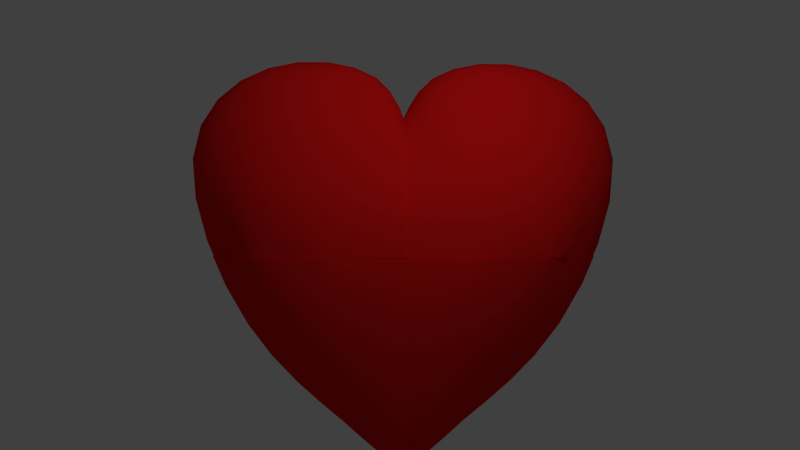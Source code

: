 # Source: heart.blend  (saved by Blender 2.73.0; exported with 4.5.12 LTS)
import bpy
from mathutils import Matrix  # noqa: F401  (used for matrix-valued properties, if any)

bpy.ops.wm.read_factory_settings(use_empty=True)
scene = bpy.context.scene
scene.name = 'Scene'

# ---- collections
col_collection_1 = bpy.data.collections.new('Collection 1'); scene.collection.children.link(col_collection_1)

# ---- materials (node trees are filled in below, after node groups)
mat_rot_herz = bpy.data.materials.new('rot_herz')
mat_rot_herz.alpha_threshold = 0.0
mat_rot_herz.use_transparent_shadow = False
mat_rot_herz.diffuse_color = (0.8, 0.009515, 0.009515, 1.0)
mat_rot_herz.specular_color = (1.0, 0.1845, 0.1845)
mat_rot_herz.roughness = 0.5
mat_rot_herz.line_color = (0.0, 0.0, 0.0, 1.0)

# ---- material node trees

# ---- world
world_world = bpy.data.worlds.new('World'); scene.world = world_world
world_world.color = (0.05088, 0.05088, 0.05088)
world_world.use_sun_shadow = False
world_world.sun_shadow_jitter_overblur = 0.0
world_world.cycles.sampling_method = 'MANUAL'
world_world.cycles.sample_map_resolution = 256

# ---- cameras
cam_camera = bpy.data.cameras.new('Camera')
cam_camera.clip_end = 100.0
cam_camera.lens = 35.0
cam_camera.sensor_width = 32.0
cam_camera.sensor_height = 18.0
cam_camera.ortho_scale = 7.314
cam_camera.dof.focus_distance = 0.0
cam_camera.dof.aperture_fstop = 128.0

# ---- lights
light_lamp = bpy.data.lights.new('Lamp', 'POINT')
light_lamp.transmission_factor = 0.0
light_lamp.cutoff_distance = 30.0
light_lamp.energy = 100.0
light_lamp.shadow_buffer_clip_start = 1.001
light_lamp.shadow_soft_size = 0.1
light_lamp.shadow_maximum_resolution = 0.006
light_lamp.use_absolute_resolution = True
light_lamp.cycles.use_multiple_importance_sampling = False

# ---- meshes
me_cube_000 = bpy.data.meshes.new('Cube.000')
me_cube_000.from_pydata([(-0.5644, 1.0, 0.1191), (-0.5621, 1.0, 0.131), (-0.5562, 1.0, 0.1466), (-0.524, 1.0, 0.231), (-0.5134, 1.0, 0.2501), (-0.4742, 1.0, 0.3184), (-0.4296, 1.0, 0.3799), (-0.4178, 1.0, 0.3977), (-0.3744, 1.0, 0.4425), (-0.3565, 1.0, 0.4634), (-0.3188, 1.0, 0.4922), (-0.2924, 1.0, 0.5099), (-0.2392, 1.0, 0.5289), (-0.2276, 1.0, 0.5319), (-0.216, 1.0, 0.5295), (-0.1845, 1.0, 0.5266), (-0.1668, 1.0, 0.5252), (-0.164, 1.0, 0.5256), (-0.1047, 1.0, 0.4879), (-0.1016, 1.0, 0.4859), (-0.09964, 1.0, 0.483), (-0.0924, 1.0, 0.4744), (-0.05886, 1.0, 0.4349), (-0.0396, 1.0, 0.4156), (-0.0172, 1.0, 0.3798), (0.01801, 1.0, 0.3318), (0.04899, 1.0, 0.2773), (0.06848, 1.0, 0.2409), (0.09819, 1.0, 0.1611), (0.1066, 1.0, 0.1381), (0.1091, 1.0, 0.1243), (0.1277, 1.0, 0.01823), (0.1272, 1.0, -0.03801), (-0.5836, 1.0, -0.03801), (-0.5836, 1.0, 0.0138), (0.1259, 0.9473, -0.03801), (0.1249, 0.8838, -0.03801), (0.1214, 0.8385, -0.03801), (0.1171, 0.7495, -0.03801), (0.1113, 0.6887, -0.03801), (0.1019, 0.6401, -0.03801), (0.09895, 0.6238, -0.03801), (0.08076, 0.5629, -0.03801), (0.06966, 0.5215, -0.03801), (0.03852, 0.4466, -0.03801), (0.03566, 0.4401, -0.03801), (0.03061, 0.4312, -0.03801), (-0.004012, 0.3858, -0.03801), (-0.02616, 0.364, -0.03801), (-0.04153, 0.3418, -0.03801), (-0.05227, 0.3323, -0.03801), (-0.07617, 0.3021, -0.03801), (-0.08047, 0.2975, -0.03801), (-0.1067, 0.2737, -0.03801), (-0.1113, 0.2684, -0.03801), (-0.1386, 0.2476, -0.03801), (-0.1478, 0.2399, -0.03801), (-0.1592, 0.2339, -0.03801), (-0.1872, 0.2189, -0.03801), (-0.2012, 0.2158, -0.03801), (-0.2284, 0.2092, -0.03801), (-0.2573, 0.213, -0.03801), (-0.2694, 0.2148, -0.03801), (-0.3019, 0.2286, -0.03801), (-0.3092, 0.2319, -0.03801), (-0.3148, 0.236, -0.03801), (-0.3473, 0.2571, -0.03801), (-0.3475, 0.2574, -0.03801), (-0.3488, 0.2585, -0.03801), (-0.3846, 0.2924, -0.03801), (-0.4053, 0.3156, -0.03801), (-0.4233, 0.3303, -0.03801), (-0.435, 0.3457, -0.03801), (-0.4637, 0.3728, -0.03801), (-0.4817, 0.3965, -0.03801), (-0.5019, 0.4301, -0.03801), (-0.5106, 0.4499, -0.03801), (-0.5344, 0.508, -0.03801), (-0.5428, 0.5437, -0.03801), (-0.5604, 0.6085, -0.03801), (-0.5623, 0.6212, -0.03801), (-0.5691, 0.6622, -0.03801), (-0.5752, 0.7356, -0.03801), (-0.5783, 0.8229, -0.03801), (-0.5817, 0.8743, -0.03801), (-0.5822, 0.9373, -0.03801), (0.125, 0.8919, 0.03528), (0.1155, 0.7738, 0.08133), (0.09954, 0.6622, 0.143), (0.1037, 0.6219, -0.005973), (0.08241, 0.5144, 0.05886), (0.0524, 0.4264, 0.1203), (0.01608, 0.3544, 0.1775), (0.003871, 0.37, 0.01463), (-0.03114, 0.3107, 0.07019), (-0.06875, 0.2591, 0.1184), (-0.1101, 0.2566, -0.009097), (-0.1472, 0.2195, 0.01097), (-0.187, 0.1936, 0.02173), (-0.228, 0.1835, 0.02208), (-0.269, 0.1936, 0.01095), (-0.3091, 0.2194, -0.00935), (-0.3473, 0.2565, -0.03647), (-0.3889, 0.2575, 0.07736), (-0.429, 0.3074, 0.03264), (-0.4667, 0.3649, -0.01485), (-0.5125, 0.4101, 0.09504), (-0.5428, 0.4964, 0.04462), (-0.5635, 0.6056, -0.01335), (-0.5566, 0.6295, 0.1323), (-0.5721, 0.7493, 0.07494), (-0.581, 0.8788, 0.03076), (0.1029, 0.9191, 0.1563), (0.091, 0.8256, 0.2064), (0.07668, 0.5602, 0.2089), (-0.02419, 0.2946, 0.2298), (-0.06604, 0.2432, 0.2763), (-0.1075, 0.2115, 0.1571), (-0.147, 0.1722, 0.1848), (-0.1872, 0.1452, 0.1998), (-0.2276, 0.1348, 0.2004), (-0.268, 0.1452, 0.185), (-0.3084, 0.172, 0.157), (-0.3487, 0.2109, 0.12), (-0.3904, 0.2391, 0.2257), (-0.4335, 0.2864, 0.1831), (-0.4751, 0.3417, 0.1404), (-0.5039, 0.4383, 0.2375), (-0.534, 0.5242, 0.1905), (-0.5465, 0.7876, 0.1971), (-0.5583, 0.8989, 0.1493), (0.06408, 0.9503, 0.2591), (0.05027, 0.8848, 0.3127), (0.07295, 0.7328, 0.2719), (0.04999, 0.6413, 0.3395), (0.04673, 0.471, 0.2677), (0.01149, 0.3938, 0.3204), (-0.0272, 0.3276, 0.3676), (-0.1071, 0.1966, 0.3164), (-0.06754, 0.2714, 0.4104), (-0.1476, 0.1586, 0.3466), (-0.1877, 0.1328, 0.3637), (-0.2276, 0.1229, 0.3644), (-0.2675, 0.1328, 0.3455), (-0.3077, 0.1582, 0.3124), (-0.3486, 0.195, 0.2706), (-0.3881, 0.2633, 0.3536), (-0.429, 0.3112, 0.3147), (-0.4682, 0.3685, 0.2774), (-0.479, 0.5007, 0.362), (-0.5057, 0.5855, 0.3176), (-0.5286, 0.6821, 0.2579), (-0.5054, 0.8358, 0.3012), (-0.5193, 0.9242, 0.25), (0.03107, 0.8138, 0.3816), (0.02337, 0.5514, 0.3958), (-0.1077, 0.2245, 0.4495), (-0.3477, 0.2212, 0.3985), (-0.4863, 0.7484, 0.3653), (0.01417, 0.9778, 0.3469), (-0.0002356, 0.937, 0.4024), (0.009349, 0.7345, 0.4506), (-0.006374, 0.467, 0.4427), (-0.03875, 0.3919, 0.4818), (-0.07335, 0.3298, 0.5177), (-0.1477, 0.1886, 0.4804), (-0.1877, 0.1656, 0.4985), (-0.2276, 0.1573, 0.4993), (-0.2675, 0.1656, 0.4783), (-0.3075, 0.1878, 0.4423), (-0.3819, 0.3158, 0.4588), (-0.4167, 0.3658, 0.4261), (-0.4492, 0.4275, 0.3964), (-0.4431, 0.579, 0.469), (-0.4645, 0.6626, 0.4265), (-0.4549, 0.8831, 0.39), (-0.4693, 0.9491, 0.3369), (-0.019, 0.8852, 0.473), (-0.01204, 0.6443, 0.5043), (-0.1098, 0.2843, 0.5548), (-0.3455, 0.2778, 0.502), (-0.4212, 0.5015, 0.4974), (-0.4362, 0.8133, 0.456), (-0.04135, 0.994, 0.4231), (-0.05412, 0.9677, 0.4778), (-0.0382, 0.8169, 0.542), (-0.03399, 0.5529, 0.5439), (-0.0574, 0.4698, 0.5704), (-0.08358, 0.4042, 0.5954), (-0.1478, 0.2533, 0.5861), (-0.1873, 0.2346, 0.6048), (-0.2276, 0.2282, 0.6058), (-0.2678, 0.234, 0.5838), (-0.3074, 0.2508, 0.5467), (-0.3716, 0.3826, 0.539), (-0.3978, 0.4341, 0.5161), (-0.3872, 0.5714, 0.5822), (-0.4013, 0.6548, 0.5592), (-0.417, 0.7378, 0.518), (-0.4011, 0.9186, 0.4666), (-0.4138, 0.9678, 0.4141), (-0.07019, 0.9272, 0.5468), (-0.0539, 0.7267, 0.5929), (-0.06794, 0.6283, 0.6255), (-0.1138, 0.365, 0.6304), (-0.3414, 0.3528, 0.5796), (-0.373, 0.495, 0.5901), (-0.385, 0.8618, 0.5317), (-0.08565, 0.8654, 0.6135), (-0.08217, 0.5356, 0.6396), (-0.0937, 0.4669, 0.6391), (-0.1482, 0.3435, 0.6636), (-0.1868, 0.3306, 0.6832), (-0.2276, 0.3257, 0.6844), (-0.2683, 0.328, 0.6626), (-0.307, 0.3372, 0.6252), (-0.3615, 0.439, 0.5876), (-0.3504, 0.6187, 0.6527), (-0.3586, 0.7098, 0.6328), (-0.3695, 0.7935, 0.5927), (-0.3446, 0.9444, 0.527), (-0.3541, 0.9814, 0.4764), (-0.1105, 0.9811, 0.5353), (-0.1222, 0.9457, 0.601), (-0.133, 0.8869, 0.6643), (-0.09659, 0.7752, 0.6613), (-0.1048, 0.6701, 0.6891), (-0.1159, 0.4603, 0.6771), (-0.1481, 0.4514, 0.7134), (-0.3071, 0.4378, 0.6778), (-0.3393, 0.4387, 0.6304), (-0.3431, 0.5278, 0.6534), (-0.3222, 0.8329, 0.6492), (-0.333, 0.8966, 0.59), (-0.1686, 0.9818, 0.5717), (-0.1399, 0.797, 0.7092), (-0.1121, 0.5635, 0.6955), (-0.1864, 0.4446, 0.7343), (-0.1468, 0.569, 0.7359), (-0.2276, 0.44, 0.736), (-0.2688, 0.438, 0.7151), (-0.3111, 0.649, 0.7073), (-0.3153, 0.7479, 0.6886), (-0.2865, 0.9622, 0.5673), (-0.2915, 0.9909, 0.5186), (-0.1748, 0.9467, 0.634), (-0.1803, 0.8884, 0.6938), (-0.1441, 0.6872, 0.7337), (-0.3084, 0.5437, 0.7044), (-0.2749, 0.8597, 0.6858), (-0.2804, 0.9206, 0.6281), (-0.2276, 0.974, 0.5835), (-0.1836, 0.7991, 0.736), (-0.1861, 0.5672, 0.7586), (-0.2276, 0.5613, 0.7612), (-0.2691, 0.5542, 0.7418), (-0.2698, 0.6685, 0.7446), (-0.2715, 0.773, 0.7253), (-0.2276, 0.9972, 0.5356), (-0.2276, 0.9364, 0.6436), (-0.2276, 0.877, 0.7012), (-0.1854, 0.6887, 0.7584), (-0.2276, 0.7888, 0.7415), (-0.2276, 0.6805, 0.7623), (-0.5644, 1.0, 0.1191), (-0.5621, 1.0, 0.131), (-0.5562, 1.0, 0.1466), (-0.524, 1.0, 0.231), (-0.5134, 1.0, 0.2501), (-0.4742, 1.0, 0.3184), (-0.4296, 1.0, 0.3799), (-0.4178, 1.0, 0.3977), (-0.3744, 1.0, 0.4425), (-0.3565, 1.0, 0.4634), (-0.3188, 1.0, 0.4922), (-0.2924, 1.0, 0.5099), (-0.2392, 1.0, 0.5289), (-0.2276, 1.0, 0.5319), (-0.09964, 1.0, 0.483), (-0.0924, 1.0, 0.4744), (-0.05886, 1.0, 0.4349), (-0.0396, 1.0, 0.4156), (-0.0172, 1.0, 0.3798), (0.01801, 1.0, 0.3318), (0.04899, 1.0, 0.2773), (0.06848, 1.0, 0.2409), (0.09819, 1.0, 0.1611), (0.1066, 1.0, 0.1381), (0.1091, 1.0, 0.1243), (0.1277, 1.0, 0.01823), (0.1272, 1.0, -0.03801), (0.1272, 1.0, -0.03801), (-0.5836, 1.0, -0.03801), (-0.5836, 1.0, -0.03801), (-0.5836, 1.0, 0.0138), (0.1259, 0.9473, -0.03801), (0.1249, 0.8838, -0.03801), (0.1214, 0.8385, -0.03801), (0.1171, 0.7495, -0.03801), (0.1113, 0.6887, -0.03801), (0.1019, 0.6401, -0.03801), (0.09895, 0.6238, -0.03801), (0.08076, 0.5629, -0.03801), (0.06966, 0.5215, -0.03801), (0.03852, 0.4466, -0.03801), (0.03566, 0.4401, -0.03801), (0.03061, 0.4312, -0.03801), (-0.004012, 0.3858, -0.03801), (-0.02616, 0.364, -0.03801), (-0.04153, 0.3418, -0.03801), (-0.05227, 0.3323, -0.03801), (-0.07617, 0.3021, -0.03801), (-0.08047, 0.2975, -0.03801), (-0.1067, 0.2737, -0.03801), (-0.1113, 0.2684, -0.03801), (-0.1386, 0.2476, -0.03801), (-0.1478, 0.2399, -0.03801), (-0.1592, 0.2339, -0.03801), (-0.1872, 0.2189, -0.03801), (-0.2012, 0.2158, -0.03801), (-0.2284, 0.2092, -0.03801), (-0.2573, 0.213, -0.03801), (-0.2694, 0.2148, -0.03801), (-0.3019, 0.2286, -0.03801), (-0.3092, 0.2319, -0.03801), (-0.3148, 0.236, -0.03801), (-0.3473, 0.2571, -0.03801), (-0.3475, 0.2574, -0.03801), (-0.3488, 0.2585, -0.03801), (-0.3846, 0.2924, -0.03801), (-0.4053, 0.3156, -0.03801), (-0.4233, 0.3303, -0.03801), (-0.435, 0.3457, -0.03801), (-0.4637, 0.3728, -0.03801), (-0.4817, 0.3965, -0.03801), (-0.5019, 0.4301, -0.03801), (-0.5106, 0.4499, -0.03801), (-0.5344, 0.508, -0.03801), (-0.5428, 0.5437, -0.03801), (-0.5604, 0.6085, -0.03801), (-0.5623, 0.6212, -0.03801), (-0.5691, 0.6622, -0.03801), (-0.5752, 0.7356, -0.03801), (-0.5783, 0.8229, -0.03801), (-0.5817, 0.8743, -0.03801), (-0.5822, 0.9373, -0.03801), (-0.2276, 0.1573, 0.4993), (-0.2276, 0.2282, 0.6058), (-0.2276, 0.3257, 0.6844)], [], [(0, 1, 2, 3, 4, 5, 6, 7, 8, 9, 10, 11, 12, 13, 14, 15, 16, 17, 18, 19, 20, 21, 22, 23, 24, 25, 26, 27, 28, 29, 30, 31, 32, 33, 34), (290, 35, 36, 37, 38, 39, 40, 41, 42, 43, 44, 45, 46, 47, 48, 49, 50, 51, 52, 53, 54, 55, 56, 57, 58, 59, 60, 61, 62, 63, 64, 65, 66, 67, 68, 69, 70, 71, 72, 73, 74, 75, 76, 77, 78, 79, 80, 81, 82, 83, 84, 85, 292), (289, 86, 295, 291), (295, 86, 296), (296, 86, 87, 297), (297, 87, 298), (299, 298, 87, 88, 89), (299, 89, 300), (300, 89, 301), (301, 89, 90, 302), (302, 90, 303), (303, 90, 304), (305, 304, 90, 91), (306, 305, 91, 92, 93), (306, 93, 307), (307, 93, 94, 308), (308, 94, 309), (309, 94, 95, 310), (310, 95, 311), (312, 96, 313), (313, 96, 314), (314, 96, 97, 315), (315, 97, 316), (316, 97, 317), (317, 97, 98, 318), (318, 98, 319), (319, 98, 99, 320), (320, 99, 100, 321), (321, 100, 322), (322, 100, 101, 323), (323, 101, 324), (324, 101, 325), (325, 101, 102, 326), (326, 102, 327), (327, 102, 328), (329, 103, 330), (330, 103, 104, 331), (331, 104, 332), (332, 104, 105, 333), (333, 105, 334), (335, 106, 107, 336), (336, 107, 337), (337, 107, 338), (338, 107, 108, 339), (339, 108, 340), (340, 108, 341), (341, 108, 109, 110, 342), (342, 110, 343), (343, 110, 111, 344), (344, 111, 345), (293, 345, 111, 294), (288, 86, 289), (86, 112, 113, 87), (90, 89, 88, 114), (93, 92, 115, 94), (94, 115, 116, 95), (117, 96, 312, 311, 95), (97, 96, 117, 118), (97, 118, 119, 98), (98, 119, 120, 99), (100, 99, 120, 121), (101, 100, 121, 122), (101, 122, 123, 102), (103, 329, 328, 102, 123), (104, 103, 124, 125), (105, 104, 125, 126), (334, 105, 126, 106, 335), (107, 106, 127, 128), (107, 128, 109, 108), (294, 111, 264), (287, 112, 86, 288), (129, 130, 111, 110), (264, 111, 130, 265), (286, 131, 112, 287), (113, 112, 131, 132), (88, 87, 113, 133), (114, 88, 133, 134), (135, 91, 90, 114), (91, 135, 136, 92), (115, 92, 136, 137), (116, 138, 117, 95), (116, 115, 137, 139), (118, 117, 138, 140), (118, 140, 141, 119), (119, 141, 142, 120), (121, 120, 142, 143), (122, 121, 143, 144), (122, 144, 145, 123), (124, 146, 147, 125), (124, 103, 123, 145), (125, 147, 148, 126), (106, 126, 148, 127), (128, 127, 149, 150), (128, 150, 151, 109), (129, 152, 153, 130), (129, 110, 109, 151), (265, 130, 153, 266), (285, 131, 286), (113, 132, 154, 133), (114, 134, 155, 135), (116, 139, 156, 138), (124, 145, 157, 146), (129, 151, 158, 152), (266, 153, 267), (284, 159, 131, 285), (132, 131, 159, 160), (133, 154, 161, 134), (135, 155, 162, 136), (137, 136, 162, 163), (139, 137, 163, 164), (138, 156, 165, 140), (141, 140, 165, 166), (142, 141, 166, 167), (142, 346, 168, 143), (143, 168, 169, 144), (145, 144, 169, 157), (146, 170, 171, 147), (147, 171, 172, 148), (127, 148, 172, 149), (149, 173, 174, 150), (151, 150, 174, 158), (152, 175, 176, 153), (267, 153, 176, 268), (283, 159, 284), (132, 160, 177, 154), (155, 134, 161, 178), (139, 164, 179, 156), (146, 157, 180, 170), (173, 149, 172, 181), (152, 158, 182, 175), (268, 176, 269), (282, 159, 283), (159, 183, 184, 160), (154, 177, 185, 161), (162, 155, 178, 186), (162, 186, 187, 163), (163, 187, 188, 164), (156, 179, 189, 165), (166, 165, 189, 190), (167, 166, 190, 191), (346, 347, 192, 168), (168, 192, 193, 169), (157, 169, 193, 180), (171, 170, 194, 195), (172, 171, 195, 181), (181, 196, 197, 173), (173, 197, 198, 174), (158, 174, 198, 182), (176, 175, 199, 200), (269, 176, 270), (281, 183, 159, 282), (177, 160, 184, 201), (178, 161, 185, 202), (186, 178, 202, 203), (179, 164, 188, 204), (180, 205, 194, 170), (181, 195, 206, 196), (182, 207, 199, 175), (270, 176, 200, 271), (280, 183, 281), (278, 184, 183, 279), (201, 208, 185, 177), (186, 203, 209, 187), (187, 209, 210, 188), (204, 211, 189, 179), (189, 211, 212, 190), (190, 212, 213, 191), (192, 347, 348, 214), (193, 192, 214, 215), (205, 180, 193, 215), (195, 194, 216, 206), (197, 196, 217, 218), (198, 197, 218, 219), (198, 219, 207, 182), (200, 199, 220, 221), (271, 200, 272), (279, 183, 280), (19, 222, 184, 278), (201, 184, 222, 223), (208, 201, 223, 224), (185, 208, 225, 202), (202, 225, 226, 203), (204, 188, 210, 227), (211, 204, 227, 228), (215, 229, 230, 205), (205, 230, 216, 194), (206, 231, 217, 196), (219, 232, 233, 207), (207, 233, 220, 199), (272, 200, 221, 273), (18, 234, 222, 19), (208, 224, 235, 225), (209, 203, 226, 236), (210, 209, 236, 227), (211, 228, 237, 212), (227, 236, 238, 228), (212, 237, 239, 213), (214, 348, 239, 240), (215, 214, 240, 229), (216, 230, 231, 206), (218, 217, 241, 242), (219, 218, 242, 232), (220, 243, 244, 221), (273, 221, 244, 274), (17, 234, 18), (222, 234, 245, 223), (223, 245, 246, 224), (225, 235, 247, 226), (230, 229, 248, 231), (231, 248, 241, 217), (233, 232, 249, 250), (220, 233, 250, 243), (274, 244, 275), (16, 251, 234, 17), (235, 224, 246, 252), (236, 226, 247, 238), (238, 253, 237, 228), (239, 237, 253, 254), (239, 254, 255, 240), (240, 255, 248, 229), (241, 256, 257, 242), (242, 257, 249, 232), (243, 251, 258, 244), (275, 244, 258, 276), (15, 258, 251, 16), (234, 251, 259, 245), (245, 259, 260, 246), (247, 235, 252, 261), (253, 238, 247, 261), (241, 248, 255, 256), (250, 249, 260, 259), (243, 250, 259, 251), (276, 258, 277), (14, 258, 15), (261, 252, 262, 263), (261, 263, 254, 253), (254, 263, 256, 255), (257, 262, 260, 249), (277, 258, 14), (260, 262, 252, 246), (262, 257, 256, 263)])
me_cube_000.polygons.foreach_set('use_smooth', [True] * 241)
me_cube_000.materials.append(mat_rot_herz)
me_cube_000.use_remesh_preserve_volume = False
me_cube_000.use_remesh_preserve_attributes = False
me_cube_000.use_mirror_vertex_groups = False
me_cube_000.update()
me_cube_010 = bpy.data.meshes.new('Cube.010')
me_cube_010.from_pydata([(-0.2487, -1.0, -0.9213), (-0.2093, -1.0, -0.9199), (-0.2092, -1.0, -0.9199), (-0.1679, -1.0, -0.9035), (-0.1677, -1.0, -0.9034), (-0.1676, -1.0, -0.9033), (-0.1225, -1.0, -0.8597), (-0.1223, -1.0, -0.8595), (-0.07149, -1.0, -0.7767), (-0.01307, -1.0, -0.6427), (-0.01286, -1.0, -0.6422), (0.04443, -1.0, -0.4763), (0.04461, -1.0, -0.4758), (0.04472, -1.0, -0.4754), (0.09211, -1.0, -0.297), (0.09218, -1.0, -0.2966), (0.1208, -1.0, -0.1254), (0.1208, -1.0, -0.1249), (0.1215, -1.0, -0.03872), (-0.6088, -1.0, -0.03872), (-0.6087, -1.0, -0.1271), (-0.6087, -1.0, -0.1276), (-0.5818, -1.0, -0.2975), (-0.5818, -1.0, -0.2979), (-0.5365, -1.0, -0.4756), (-0.5364, -1.0, -0.476), (-0.5362, -1.0, -0.4765), (-0.481, -1.0, -0.6422), (-0.4808, -1.0, -0.6427), (-0.4241, -1.0, -0.7767), (-0.3743, -1.0, -0.8595), (-0.3742, -1.0, -0.8597), (-0.3296, -1.0, -0.9033), (-0.3294, -1.0, -0.9034), (-0.3293, -1.0, -0.9035), (-0.2882, -1.0, -0.9199), (-0.288, -1.0, -0.9199), (0.1215, -0.9996, -0.03872), (0.1197, -0.934, -0.03872), (0.1187, -0.8666, -0.03872), (0.1153, -0.8217, -0.03872), (0.1108, -0.7285, -0.03872), (0.1053, -0.6718, -0.03872), (0.09493, -0.6181, -0.03872), (0.09172, -0.6001, -0.03872), (0.07338, -0.5387, -0.03872), (0.06169, -0.4951, -0.03872), (0.02892, -0.4163, -0.03872), (0.02686, -0.4116, -0.03872), (0.02322, -0.4052, -0.03872), (-0.01397, -0.3564, -0.03872), (-0.03622, -0.3345, -0.03872), (-0.05235, -0.3112, -0.03872), (-0.06286, -0.3018, -0.03872), (-0.08779, -0.2704, -0.03872), (-0.08949, -0.2686, -0.03872), (-0.1187, -0.2421, -0.03872), (-0.1238, -0.2362, -0.03872), (-0.1513, -0.2152, -0.03872), (-0.1612, -0.2069, -0.03872), (-0.1735, -0.2005, -0.03872), (-0.2017, -0.1854, -0.03872), (-0.2166, -0.1821, -0.03872), (-0.2439, -0.1755, -0.03872), (-0.273, -0.1792, -0.03872), (-0.2861, -0.1812, -0.03872), (-0.3187, -0.1951, -0.03872), (-0.3268, -0.1988, -0.03872), (-0.3332, -0.2034, -0.03872), (-0.3659, -0.2247, -0.03872), (-0.3666, -0.2254, -0.03872), (-0.3701, -0.2282, -0.03872), (-0.4041, -0.2605, -0.03872), (-0.4258, -0.2849, -0.03872), (-0.4437, -0.2994, -0.03872), (-0.4562, -0.3158, -0.03872), (-0.4851, -0.3432, -0.03872), (-0.5056, -0.37, -0.03872), (-0.5245, -0.4015, -0.03872), (-0.5326, -0.42, -0.03872), (-0.5577, -0.4814, -0.03872), (-0.5667, -0.5192, -0.03872), (-0.5844, -0.5845, -0.03872), (-0.5865, -0.5988, -0.03872), (-0.5943, -0.6452, -0.03872), (-0.6, -0.7144, -0.03872), (-0.6033, -0.806, -0.03872), (-0.6065, -0.8569, -0.03872), (-0.6072, -0.9239, -0.03872), (-0.6088, -0.9996, -0.03872), (0.1208, -0.9996, -0.1254), (0.1187, -0.859, -0.1075), (0.1111, -0.7235, -0.06351), (0.08338, -0.7306, -0.237), (0.07103, -0.6082, -0.1776), (0.05225, -0.5004, -0.1105), (0.02623, -0.4121, -0.04465), (-0.03099, -0.3906, -0.1523), (-0.05736, -0.3263, -0.09091), (-0.08787, -0.2708, -0.04031), (-0.1014, -0.3288, -0.1854), (-0.1289, -0.2875, -0.1648), (-0.1627, -0.2578, -0.1606), (-0.2023, -0.2354, -0.157), (-0.2447, -0.226, -0.1571), (-0.2872, -0.2354, -0.1639), (-0.3272, -0.2578, -0.174), (-0.3622, -0.2875, -0.1837), (-0.3924, -0.3288, -0.2068), (-0.4029, -0.2704, -0.07141), (-0.4372, -0.3254, -0.1191), (-0.4678, -0.3893, -0.1741), (-0.5224, -0.4054, -0.0647), (-0.5492, -0.4931, -0.1212), (-0.5666, -0.6015, -0.1826), (-0.5766, -0.7256, -0.239), (-0.6008, -0.7109, -0.06731), (-0.6072, -0.8523, -0.1098), (-0.6087, -0.9996, -0.1276), (0.09211, -0.9996, -0.297), (0.09013, -0.8627, -0.2798), (0.02455, -0.6515, -0.3558), (0.009724, -0.5514, -0.2872), (-0.06512, -0.4555, -0.3079), (-0.08063, -0.386, -0.2382), (-0.1355, -0.3646, -0.3036), (-0.1666, -0.3468, -0.3185), (-0.2051, -0.3303, -0.3232), (-0.2893, -0.3303, -0.3267), (-0.328, -0.3468, -0.3257), (-0.4178, -0.386, -0.2571), (-0.4386, -0.4555, -0.3217), (-0.5132, -0.5496, -0.2944), (-0.5258, -0.6498, -0.3589), (-0.581, -0.86, -0.2807), (-0.5818, -0.9996, -0.2979), (0.04227, -0.8791, -0.4587), (0.03548, -0.7619, -0.4158), (-0.008706, -0.465, -0.2186), (-0.1149, -0.3766, -0.2826), (-0.2472, -0.3223, -0.3239), (-0.3601, -0.3646, -0.315), (-0.3929, -0.4346, -0.3631), (-0.4935, -0.4633, -0.2327), (-0.5329, -0.7606, -0.4168), (-0.5359, -0.8784, -0.4589), (0.04462, -0.9997, -0.4758), (-0.02294, -0.8039, -0.5816), (-0.03269, -0.7093, -0.5205), (-0.05346, -0.5337, -0.3789), (-0.1033, -0.5119, -0.4324), (-0.1086, -0.4346, -0.3517), (-0.1388, -0.4487, -0.416), (-0.2106, -0.4333, -0.4582), (-0.2512, -0.4272, -0.4598), (-0.2918, -0.4333, -0.4596), (-0.3637, -0.4487, -0.4224), (-0.382, -0.3766, -0.2974), (-0.4045, -0.5119, -0.4398), (-0.4547, -0.5337, -0.3875), (-0.4742, -0.7093, -0.5223), (-0.4787, -0.8039, -0.5821), (-0.5364, -0.9997, -0.4761), (-0.01578, -0.9012, -0.625), (-0.04341, -0.6188, -0.4502), (-0.1723, -0.4434, -0.4464), (-0.3301, -0.4434, -0.4498), (-0.4666, -0.6188, -0.4545), (-0.4806, -0.9012, -0.625), (-0.01285, -0.9997, -0.6423), (-0.08227, -0.8434, -0.716), (-0.09093, -0.7633, -0.6543), (-0.101, -0.5956, -0.509), (-0.1409, -0.5375, -0.5096), (-0.217, -0.539, -0.5681), (-0.2556, -0.5346, -0.5707), (-0.2943, -0.539, -0.5685), (-0.369, -0.5375, -0.5131), (-0.4122, -0.5956, -0.5133), (-0.4207, -0.7633, -0.6552), (-0.4228, -0.8434, -0.7162), (-0.481, -0.9997, -0.6423), (-0.07487, -0.9219, -0.7595), (-0.09809, -0.6809, -0.5826), (-0.1443, -0.6285, -0.5924), (-0.1786, -0.543, -0.551), (-0.3323, -0.543, -0.5523), (-0.372, -0.6285, -0.5941), (-0.4173, -0.6809, -0.5848), (-0.4239, -0.9219, -0.7595), (-0.07148, -0.9998, -0.7768), (-0.1404, -0.7947, -0.7398), (-0.1452, -0.716, -0.6679), (-0.1843, -0.6409, -0.639), (-0.2222, -0.6414, -0.6589), (-0.296, -0.6414, -0.6589), (-0.3334, -0.6409, -0.6394), (-0.3734, -0.716, -0.6687), (-0.3741, -0.7947, -0.7401), (-0.4241, -0.9998, -0.7768), (-0.1225, -0.9998, -0.8598), (-0.1259, -0.9344, -0.8431), (-0.1329, -0.8668, -0.8007), (-0.1868, -0.7316, -0.7159), (-0.2591, -0.6387, -0.6622), (-0.3335, -0.7316, -0.7161), (-0.3743, -0.8668, -0.8008), (-0.3743, -0.9344, -0.8431), (-0.3742, -0.9998, -0.8598), (-0.1833, -0.8097, -0.7873), (-0.2245, -0.735, -0.7367), (-0.2963, -0.735, -0.7367), (-0.3326, -0.8097, -0.7874), (-0.1677, -0.9998, -0.9034), (-0.1708, -0.9406, -0.8876), (-0.177, -0.8783, -0.8467), (-0.2604, -0.7336, -0.7403), (-0.33, -0.9406, -0.8876), (-0.3313, -0.8783, -0.8468), (-0.3294, -0.9998, -0.9034), (-0.2167, -0.882, -0.8654), (-0.2218, -0.8139, -0.8074), (-0.2582, -0.8134, -0.8107), (-0.2945, -0.8139, -0.8074), (-0.2919, -0.882, -0.8654), (-0.2117, -0.9427, -0.9049), (-0.2894, -0.9427, -0.9049), (-0.2092, -0.9998, -0.9199), (-0.2543, -0.8819, -0.8679), (-0.2882, -0.9998, -0.9199), (-0.2505, -0.9427, -0.9067), (-0.2487, -0.9998, -0.9214), (0.1208, -1.0, -0.1254), (0.1208, -1.0, -0.1249), (0.1215, -1.0, -0.03872), (0.1215, -1.0, -0.03872), (-0.6088, -1.0, -0.03872), (-0.6088, -1.0, -0.03872), (-0.6087, -1.0, -0.1271), (0.1215, -0.9996, -0.03872), (0.1197, -0.934, -0.03872), (0.1187, -0.8666, -0.03872), (0.1153, -0.8217, -0.03872), (0.1108, -0.7285, -0.03872), (0.1053, -0.6718, -0.03872), (0.09493, -0.6181, -0.03872), (0.09172, -0.6001, -0.03872), (0.07338, -0.5387, -0.03872), (0.06169, -0.4951, -0.03872), (0.02892, -0.4163, -0.03872), (0.02686, -0.4116, -0.03872), (0.02322, -0.4052, -0.03872), (-0.01397, -0.3564, -0.03872), (-0.03622, -0.3345, -0.03872), (-0.05235, -0.3112, -0.03872), (-0.06286, -0.3018, -0.03872), (-0.08779, -0.2704, -0.03872), (-0.08949, -0.2686, -0.03872), (-0.1187, -0.2421, -0.03872), (-0.1238, -0.2362, -0.03872), (-0.1513, -0.2152, -0.03872), (-0.1612, -0.2069, -0.03872), (-0.1735, -0.2005, -0.03872), (-0.2017, -0.1854, -0.03872), (-0.2166, -0.1821, -0.03872), (-0.2439, -0.1755, -0.03872), (-0.273, -0.1792, -0.03872), (-0.2861, -0.1812, -0.03872), (-0.3187, -0.1951, -0.03872), (-0.3268, -0.1988, -0.03872), (-0.3332, -0.2034, -0.03872), (-0.3659, -0.2247, -0.03872), (-0.3666, -0.2254, -0.03872), (-0.3701, -0.2282, -0.03872), (-0.4041, -0.2605, -0.03872), (-0.4258, -0.2849, -0.03872), (-0.4437, -0.2994, -0.03872), (-0.4562, -0.3158, -0.03872), (-0.4851, -0.3432, -0.03872), (-0.5056, -0.37, -0.03872), (-0.5245, -0.4015, -0.03872), (-0.5326, -0.42, -0.03872), (-0.5577, -0.4814, -0.03872), (-0.5667, -0.5192, -0.03872), (-0.5844, -0.5845, -0.03872), (-0.5865, -0.5988, -0.03872), (-0.5943, -0.6452, -0.03872), (-0.6, -0.7144, -0.03872), (-0.6033, -0.806, -0.03872), (-0.6065, -0.8569, -0.03872), (-0.6072, -0.9239, -0.03872), (-0.6088, -0.9996, -0.03872), (-0.6087, -1.0, -0.1276), (0.09218, -1.0, -0.2966), (-0.5818, -1.0, -0.2975), (0.09211, -1.0, -0.297), (-0.5818, -1.0, -0.2979), (0.04472, -1.0, -0.4754), (-0.5365, -1.0, -0.4756), (0.04461, -1.0, -0.4758), (-0.5364, -1.0, -0.476), (0.04443, -1.0, -0.4763), (-0.01286, -1.0, -0.6422), (-0.481, -1.0, -0.6422), (-0.5362, -1.0, -0.4765), (-0.01307, -1.0, -0.6427), (-0.4808, -1.0, -0.6427), (-0.07149, -1.0, -0.7767), (-0.4241, -1.0, -0.7767), (-0.1223, -1.0, -0.8595), (-0.3743, -1.0, -0.8595), (-0.1225, -1.0, -0.8597), (-0.3742, -1.0, -0.8597), (-0.1676, -1.0, -0.9033), (-0.3296, -1.0, -0.9033), (-0.1677, -1.0, -0.9034), (-0.3294, -1.0, -0.9034), (-0.1679, -1.0, -0.9035), (-0.3293, -1.0, -0.9035), (-0.2092, -1.0, -0.9199), (-0.2882, -1.0, -0.9199), (-0.2093, -1.0, -0.9199), (-0.288, -1.0, -0.9199), (-0.2487, -1.0, -0.9213)], [], [(0, 321, 2, 3, 315, 5, 6, 309, 307, 305, 302, 11, 299, 297, 295, 293, 16, 17, 18, 19, 20, 292, 294, 296, 298, 300, 304, 303, 306, 308, 310, 31, 314, 316, 34, 35, 36), (234, 37, 38, 39, 40, 41, 42, 43, 44, 45, 46, 47, 48, 49, 50, 51, 52, 53, 54, 55, 56, 57, 58, 59, 60, 61, 62, 63, 64, 65, 66, 67, 68, 69, 70, 71, 72, 73, 74, 75, 76, 77, 78, 79, 80, 81, 82, 83, 84, 85, 86, 87, 88, 89, 236), (233, 90, 239, 235), (239, 90, 240), (240, 90, 91, 241), (241, 91, 242), (242, 91, 92, 243), (243, 92, 244), (244, 92, 93, 245), (245, 93, 94, 246), (246, 94, 247), (247, 94, 95, 248), (248, 95, 96, 249), (249, 96, 250), (250, 96, 251), (252, 97, 253), (253, 97, 98, 254), (254, 98, 255), (255, 98, 99, 256), (256, 99, 257), (258, 100, 101, 259), (259, 101, 260), (260, 101, 102, 261), (261, 102, 103, 262), (262, 103, 263), (263, 103, 104, 264), (264, 104, 265), (265, 104, 266), (266, 104, 105, 267), (267, 105, 268), (268, 105, 106, 269), (269, 106, 107, 270), (270, 107, 271), (272, 108, 109, 273), (273, 109, 274), (274, 109, 110, 275), (275, 110, 276), (276, 110, 111, 277), (277, 111, 278), (279, 112, 280), (280, 112, 281), (281, 112, 113, 282), (282, 113, 114, 283), (283, 114, 284), (284, 114, 115, 285), (285, 115, 116, 286), (286, 116, 287), (287, 116, 117, 288), (288, 117, 289), (289, 117, 118, 290), (290, 118, 291), (237, 291, 118, 238), (232, 90, 233), (90, 119, 120, 91), (93, 92, 91, 120), (94, 93, 137, 121), (95, 94, 121, 122), (95, 122, 138, 96), (97, 252, 251, 96, 138), (97, 123, 124, 98), (98, 124, 100, 99), (99, 100, 258, 257), (101, 100, 139, 125), (102, 101, 125, 126), (102, 126, 127, 103), (103, 127, 140, 104), (105, 104, 140, 128), (106, 105, 128, 129), (106, 129, 141, 107), (107, 108, 272, 271), (108, 130, 110, 109), (111, 110, 130, 131), (143, 112, 279, 278, 111), (113, 112, 143, 132), (113, 132, 133, 114), (114, 133, 144, 115), (117, 116, 115, 134), (118, 117, 134, 135), (238, 118, 21), (15, 119, 90, 232), (120, 136, 137, 93), (97, 138, 149, 123), (107, 141, 157, 108), (130, 108, 157, 142), (111, 131, 159, 143), (134, 115, 144, 145), (21, 118, 135, 22), (14, 119, 15), (119, 146, 136, 120), (137, 147, 148, 121), (121, 148, 164, 122), (138, 122, 164, 149), (123, 150, 151, 124), (124, 151, 139, 100), (139, 151, 152, 125), (125, 152, 165, 126), (127, 126, 165, 153), (140, 127, 153, 154), (140, 154, 155, 128), (128, 155, 166, 129), (141, 129, 166, 156), (142, 158, 131, 130), (143, 159, 167, 132), (133, 132, 167, 160), (144, 133, 160, 161), (145, 162, 135, 134), (22, 135, 23), (13, 146, 119, 14), (136, 146, 169, 163), (137, 136, 163, 147), (123, 149, 172, 150), (156, 142, 157, 141), (142, 156, 177, 158), (131, 158, 178, 159), (144, 161, 168, 145), (145, 168, 181, 162), (23, 135, 162, 24), (12, 146, 13), (147, 170, 171, 148), (148, 171, 183, 164), (149, 164, 183, 172), (151, 150, 173, 152), (152, 173, 185, 165), (153, 165, 185, 174), (154, 153, 174, 175), (154, 175, 176, 155), (155, 176, 186, 166), (156, 166, 186, 177), (159, 178, 188, 167), (160, 167, 188, 179), (161, 160, 179, 180), (24, 162, 25), (301, 146, 12), (163, 169, 190, 182), (10, 169, 146, 301), (147, 163, 182, 170), (172, 184, 173, 150), (177, 187, 178, 158), (161, 180, 189, 168), (26, 162, 181, 27), (168, 189, 199, 181), (25, 162, 26), (9, 169, 10), (171, 170, 202, 191), (183, 171, 191, 192), (183, 192, 184, 172), (185, 173, 184, 193), (185, 193, 194, 174), (174, 194, 204, 175), (186, 176, 195, 196), (186, 196, 187, 177), (188, 178, 187, 197), (188, 197, 198, 179), (179, 198, 206, 180), (27, 181, 28), (190, 200, 201, 182), (8, 190, 169, 9), (182, 201, 202, 170), (192, 203, 193, 184), (204, 195, 176, 175), (196, 205, 197, 187), (28, 181, 199, 29), (199, 189, 207, 208), (7, 200, 190, 8), (191, 202, 215, 209), (192, 191, 209, 203), (193, 203, 210, 194), (194, 210, 216, 204), (195, 204, 216, 211), (196, 195, 211, 205), (197, 205, 212, 198), (206, 207, 189, 180), (29, 199, 208, 30), (311, 200, 7), (218, 206, 198, 212), (30, 208, 312), (313, 213, 200, 311), (214, 201, 200, 213), (215, 202, 201, 214), (215, 220, 221, 209), (210, 203, 209, 221), (216, 222, 223, 211), (212, 205, 211, 223), (218, 217, 207, 206), (217, 219, 208, 207), (218, 212, 223, 224), (312, 208, 219, 32), (4, 213, 313), (214, 213, 227, 225), (215, 214, 225, 220), (221, 222, 216, 210), (218, 224, 226, 217), (217, 226, 229, 219), (32, 219, 33), (317, 213, 4), (222, 221, 220, 228), (224, 223, 222, 228), (33, 219, 318), (319, 227, 213, 317), (225, 227, 231, 230), (224, 228, 230, 226), (318, 219, 229, 320), (226, 230, 231, 229), (1, 227, 319), (230, 228, 220, 225), (320, 229, 322), (323, 231, 227, 1), (322, 229, 231, 323)])
me_cube_010.polygons.foreach_set('use_smooth', [True] * 208)
me_cube_010.materials.append(mat_rot_herz)
me_cube_010.use_remesh_preserve_volume = False
me_cube_010.use_remesh_preserve_attributes = False
me_cube_010.use_mirror_vertex_groups = False
me_cube_010.update()
me_cube_008 = bpy.data.meshes.new('Cube.008')
me_cube_008.from_pydata([(-0.2487, -1.0, -0.9213), (-0.2093, -1.0, -0.9199), (-0.2092, -1.0, -0.9199), (-0.1679, -1.0, -0.9035), (-0.1677, -1.0, -0.9034), (-0.1676, -1.0, -0.9033), (-0.1225, -1.0, -0.8597), (-0.1223, -1.0, -0.8595), (-0.07149, -1.0, -0.7767), (-0.01307, -1.0, -0.6427), (-0.01286, -1.0, -0.6422), (0.04443, -1.0, -0.4763), (0.04461, -1.0, -0.4758), (0.04472, -1.0, -0.4754), (0.09211, -1.0, -0.297), (0.09218, -1.0, -0.2966), (0.1208, -1.0, -0.1254), (0.1208, -1.0, -0.1249), (0.1215, -1.0, -0.03872), (-0.6088, -1.0, -0.03872), (-0.6087, -1.0, -0.1271), (-0.6087, -1.0, -0.1276), (-0.5818, -1.0, -0.2975), (-0.5818, -1.0, -0.2979), (-0.5365, -1.0, -0.4756), (-0.5364, -1.0, -0.476), (-0.5362, -1.0, -0.4765), (-0.481, -1.0, -0.6422), (-0.4808, -1.0, -0.6427), (-0.4241, -1.0, -0.7767), (-0.3743, -1.0, -0.8595), (-0.3742, -1.0, -0.8597), (-0.3296, -1.0, -0.9033), (-0.3294, -1.0, -0.9034), (-0.3293, -1.0, -0.9035), (-0.2882, -1.0, -0.9199), (-0.288, -1.0, -0.9199), (0.1215, -0.9996, -0.03872), (0.1197, -0.934, -0.03872), (0.1187, -0.8666, -0.03872), (0.1153, -0.8217, -0.03872), (0.1108, -0.7285, -0.03872), (0.1053, -0.6718, -0.03872), (0.09493, -0.6181, -0.03872), (0.09172, -0.6001, -0.03872), (0.07338, -0.5387, -0.03872), (0.06169, -0.4951, -0.03872), (0.02892, -0.4163, -0.03872), (0.02686, -0.4116, -0.03872), (0.02322, -0.4052, -0.03872), (-0.01397, -0.3564, -0.03872), (-0.03622, -0.3345, -0.03872), (-0.05235, -0.3112, -0.03872), (-0.06286, -0.3018, -0.03872), (-0.08779, -0.2704, -0.03872), (-0.08949, -0.2686, -0.03872), (-0.1187, -0.2421, -0.03872), (-0.1238, -0.2362, -0.03872), (-0.1513, -0.2152, -0.03872), (-0.1612, -0.2069, -0.03872), (-0.1735, -0.2005, -0.03872), (-0.2017, -0.1854, -0.03872), (-0.2166, -0.1821, -0.03872), (-0.2439, -0.1755, -0.03872), (-0.273, -0.1792, -0.03872), (-0.2861, -0.1812, -0.03872), (-0.3187, -0.1951, -0.03872), (-0.3268, -0.1988, -0.03872), (-0.3332, -0.2034, -0.03872), (-0.3659, -0.2247, -0.03872), (-0.3666, -0.2254, -0.03872), (-0.3701, -0.2282, -0.03872), (-0.4041, -0.2605, -0.03872), (-0.4258, -0.2849, -0.03872), (-0.4437, -0.2994, -0.03872), (-0.4562, -0.3158, -0.03872), (-0.4851, -0.3432, -0.03872), (-0.5056, -0.37, -0.03872), (-0.5245, -0.4015, -0.03872), (-0.5326, -0.42, -0.03872), (-0.5577, -0.4814, -0.03872), (-0.5667, -0.5192, -0.03872), (-0.5844, -0.5845, -0.03872), (-0.5865, -0.5988, -0.03872), (-0.5943, -0.6452, -0.03872), (-0.6, -0.7144, -0.03872), (-0.6033, -0.806, -0.03872), (-0.6065, -0.8569, -0.03872), (-0.6072, -0.9239, -0.03872), (-0.6088, -0.9996, -0.03872), (0.1208, -0.9996, -0.1254), (0.1187, -0.859, -0.1075), (0.1111, -0.7235, -0.06351), (0.08338, -0.7306, -0.237), (0.07103, -0.6082, -0.1776), (0.05225, -0.5004, -0.1105), (0.02623, -0.4121, -0.04465), (-0.03099, -0.3906, -0.1523), (-0.05736, -0.3263, -0.09091), (-0.08787, -0.2708, -0.04031), (-0.1014, -0.3288, -0.1854), (-0.1289, -0.2875, -0.1648), (-0.1627, -0.2578, -0.1606), (-0.2023, -0.2354, -0.157), (-0.2447, -0.226, -0.1571), (-0.2872, -0.2354, -0.1639), (-0.3272, -0.2578, -0.174), (-0.3622, -0.2875, -0.1837), (-0.3924, -0.3288, -0.2068), (-0.4029, -0.2704, -0.07141), (-0.4372, -0.3254, -0.1191), (-0.4678, -0.3893, -0.1741), (-0.5224, -0.4054, -0.0647), (-0.5492, -0.4931, -0.1212), (-0.5666, -0.6015, -0.1826), (-0.5766, -0.7256, -0.239), (-0.6008, -0.7109, -0.06731), (-0.6072, -0.8523, -0.1098), (-0.6087, -0.9996, -0.1276), (0.09211, -0.9996, -0.297), (0.09013, -0.8627, -0.2798), (0.02455, -0.6515, -0.3558), (0.009724, -0.5514, -0.2872), (-0.06512, -0.4555, -0.3079), (-0.08063, -0.386, -0.2382), (-0.1355, -0.3646, -0.3036), (-0.1666, -0.3468, -0.3185), (-0.2051, -0.3303, -0.3232), (-0.2893, -0.3303, -0.3267), (-0.328, -0.3468, -0.3257), (-0.4178, -0.386, -0.2571), (-0.4386, -0.4555, -0.3217), (-0.5132, -0.5496, -0.2944), (-0.5258, -0.6498, -0.3589), (-0.581, -0.86, -0.2807), (-0.5818, -0.9996, -0.2979), (0.04227, -0.8791, -0.4587), (0.03548, -0.7619, -0.4158), (-0.008706, -0.465, -0.2186), (-0.1149, -0.3766, -0.2826), (-0.2472, -0.3223, -0.3239), (-0.3601, -0.3646, -0.315), (-0.3929, -0.4346, -0.3631), (-0.4935, -0.4633, -0.2327), (-0.5329, -0.7606, -0.4168), (-0.5359, -0.8784, -0.4589), (0.04462, -0.9997, -0.4758), (-0.02294, -0.8039, -0.5816), (-0.03269, -0.7093, -0.5205), (-0.05346, -0.5337, -0.3789), (-0.1033, -0.5119, -0.4324), (-0.1086, -0.4346, -0.3517), (-0.1388, -0.4487, -0.416), (-0.2106, -0.4333, -0.4582), (-0.2512, -0.4272, -0.4598), (-0.2918, -0.4333, -0.4596), (-0.3637, -0.4487, -0.4224), (-0.382, -0.3766, -0.2974), (-0.4045, -0.5119, -0.4398), (-0.4547, -0.5337, -0.3875), (-0.4742, -0.7093, -0.5223), (-0.4787, -0.8039, -0.5821), (-0.5364, -0.9997, -0.4761), (-0.01578, -0.9012, -0.625), (-0.04341, -0.6188, -0.4502), (-0.1723, -0.4434, -0.4464), (-0.3301, -0.4434, -0.4498), (-0.4666, -0.6188, -0.4545), (-0.4806, -0.9012, -0.625), (-0.01285, -0.9997, -0.6423), (-0.08227, -0.8434, -0.716), (-0.09093, -0.7633, -0.6543), (-0.101, -0.5956, -0.509), (-0.1409, -0.5375, -0.5096), (-0.217, -0.539, -0.5681), (-0.2556, -0.5346, -0.5707), (-0.2943, -0.539, -0.5685), (-0.369, -0.5375, -0.5131), (-0.4122, -0.5956, -0.5133), (-0.4207, -0.7633, -0.6552), (-0.4228, -0.8434, -0.7162), (-0.481, -0.9997, -0.6423), (-0.07487, -0.9219, -0.7595), (-0.09809, -0.6809, -0.5826), (-0.1443, -0.6285, -0.5924), (-0.1786, -0.543, -0.551), (-0.3323, -0.543, -0.5523), (-0.372, -0.6285, -0.5941), (-0.4173, -0.6809, -0.5848), (-0.4239, -0.9219, -0.7595), (-0.07148, -0.9998, -0.7768), (-0.1404, -0.7947, -0.7398), (-0.1452, -0.716, -0.6679), (-0.1843, -0.6409, -0.639), (-0.2222, -0.6414, -0.6589), (-0.296, -0.6414, -0.6589), (-0.3334, -0.6409, -0.6394), (-0.3734, -0.716, -0.6687), (-0.3741, -0.7947, -0.7401), (-0.4241, -0.9998, -0.7768), (-0.1225, -0.9998, -0.8598), (-0.1259, -0.9344, -0.8431), (-0.1329, -0.8668, -0.8007), (-0.1868, -0.7316, -0.7159), (-0.2591, -0.6387, -0.6622), (-0.3335, -0.7316, -0.7161), (-0.3743, -0.8668, -0.8008), (-0.3743, -0.9344, -0.8431), (-0.3742, -0.9998, -0.8598), (-0.1833, -0.8097, -0.7873), (-0.2245, -0.735, -0.7367), (-0.2963, -0.735, -0.7367), (-0.3326, -0.8097, -0.7874), (-0.1677, -0.9998, -0.9034), (-0.1708, -0.9406, -0.8876), (-0.177, -0.8783, -0.8467), (-0.2604, -0.7336, -0.7403), (-0.33, -0.9406, -0.8876), (-0.3313, -0.8783, -0.8468), (-0.3294, -0.9998, -0.9034), (-0.2167, -0.882, -0.8654), (-0.2218, -0.8139, -0.8074), (-0.2582, -0.8134, -0.8107), (-0.2945, -0.8139, -0.8074), (-0.2919, -0.882, -0.8654), (-0.2117, -0.9427, -0.9049), (-0.2894, -0.9427, -0.9049), (-0.2092, -0.9998, -0.9199), (-0.2543, -0.8819, -0.8679), (-0.2882, -0.9998, -0.9199), (-0.2505, -0.9427, -0.9067), (-0.2487, -0.9998, -0.9214), (0.1208, -1.0, -0.1254), (0.1208, -1.0, -0.1249), (0.1215, -1.0, -0.03872), (0.1215, -1.0, -0.03872), (-0.6088, -1.0, -0.03872), (-0.6088, -1.0, -0.03872), (-0.6087, -1.0, -0.1271), (0.1215, -0.9996, -0.03872), (0.1197, -0.934, -0.03872), (0.1187, -0.8666, -0.03872), (0.1153, -0.8217, -0.03872), (0.1108, -0.7285, -0.03872), (0.1053, -0.6718, -0.03872), (0.09493, -0.6181, -0.03872), (0.09172, -0.6001, -0.03872), (0.07338, -0.5387, -0.03872), (0.06169, -0.4951, -0.03872), (0.02892, -0.4163, -0.03872), (0.02686, -0.4116, -0.03872), (0.02322, -0.4052, -0.03872), (-0.01397, -0.3564, -0.03872), (-0.03622, -0.3345, -0.03872), (-0.05235, -0.3112, -0.03872), (-0.06286, -0.3018, -0.03872), (-0.08779, -0.2704, -0.03872), (-0.08949, -0.2686, -0.03872), (-0.1187, -0.2421, -0.03872), (-0.1238, -0.2362, -0.03872), (-0.1513, -0.2152, -0.03872), (-0.1612, -0.2069, -0.03872), (-0.1735, -0.2005, -0.03872), (-0.2017, -0.1854, -0.03872), (-0.2166, -0.1821, -0.03872), (-0.2439, -0.1755, -0.03872), (-0.273, -0.1792, -0.03872), (-0.2861, -0.1812, -0.03872), (-0.3187, -0.1951, -0.03872), (-0.3268, -0.1988, -0.03872), (-0.3332, -0.2034, -0.03872), (-0.3659, -0.2247, -0.03872), (-0.3666, -0.2254, -0.03872), (-0.3701, -0.2282, -0.03872), (-0.4041, -0.2605, -0.03872), (-0.4258, -0.2849, -0.03872), (-0.4437, -0.2994, -0.03872), (-0.4562, -0.3158, -0.03872), (-0.4851, -0.3432, -0.03872), (-0.5056, -0.37, -0.03872), (-0.5245, -0.4015, -0.03872), (-0.5326, -0.42, -0.03872), (-0.5577, -0.4814, -0.03872), (-0.5667, -0.5192, -0.03872), (-0.5844, -0.5845, -0.03872), (-0.5865, -0.5988, -0.03872), (-0.5943, -0.6452, -0.03872), (-0.6, -0.7144, -0.03872), (-0.6033, -0.806, -0.03872), (-0.6065, -0.8569, -0.03872), (-0.6072, -0.9239, -0.03872), (-0.6088, -0.9996, -0.03872), (-0.6087, -1.0, -0.1276), (0.09218, -1.0, -0.2966), (-0.5818, -1.0, -0.2975), (0.09211, -1.0, -0.297), (-0.5818, -1.0, -0.2979), (0.04472, -1.0, -0.4754), (-0.5365, -1.0, -0.4756), (0.04461, -1.0, -0.4758), (-0.5364, -1.0, -0.476), (0.04443, -1.0, -0.4763), (-0.01286, -1.0, -0.6422), (-0.481, -1.0, -0.6422), (-0.5362, -1.0, -0.4765), (-0.01307, -1.0, -0.6427), (-0.4808, -1.0, -0.6427), (-0.07149, -1.0, -0.7767), (-0.4241, -1.0, -0.7767), (-0.1223, -1.0, -0.8595), (-0.3743, -1.0, -0.8595), (-0.1225, -1.0, -0.8597), (-0.3742, -1.0, -0.8597), (-0.1676, -1.0, -0.9033), (-0.3296, -1.0, -0.9033), (-0.1677, -1.0, -0.9034), (-0.3294, -1.0, -0.9034), (-0.1679, -1.0, -0.9035), (-0.3293, -1.0, -0.9035), (-0.2092, -1.0, -0.9199), (-0.2882, -1.0, -0.9199), (-0.2093, -1.0, -0.9199), (-0.288, -1.0, -0.9199), (-0.2487, -1.0, -0.9213)], [], [(0, 321, 2, 3, 315, 5, 6, 309, 307, 305, 302, 11, 299, 297, 295, 293, 16, 17, 18, 19, 20, 292, 294, 296, 298, 300, 304, 303, 306, 308, 310, 31, 314, 316, 34, 35, 36), (234, 37, 38, 39, 40, 41, 42, 43, 44, 45, 46, 47, 48, 49, 50, 51, 52, 53, 54, 55, 56, 57, 58, 59, 60, 61, 62, 63, 64, 65, 66, 67, 68, 69, 70, 71, 72, 73, 74, 75, 76, 77, 78, 79, 80, 81, 82, 83, 84, 85, 86, 87, 88, 89, 236), (233, 90, 239, 235), (239, 90, 240), (240, 90, 91, 241), (241, 91, 242), (242, 91, 92, 243), (243, 92, 244), (244, 92, 93, 245), (245, 93, 94, 246), (246, 94, 247), (247, 94, 95, 248), (248, 95, 96, 249), (249, 96, 250), (250, 96, 251), (252, 97, 253), (253, 97, 98, 254), (254, 98, 255), (255, 98, 99, 256), (256, 99, 257), (258, 100, 101, 259), (259, 101, 260), (260, 101, 102, 261), (261, 102, 103, 262), (262, 103, 263), (263, 103, 104, 264), (264, 104, 265), (265, 104, 266), (266, 104, 105, 267), (267, 105, 268), (268, 105, 106, 269), (269, 106, 107, 270), (270, 107, 271), (272, 108, 109, 273), (273, 109, 274), (274, 109, 110, 275), (275, 110, 276), (276, 110, 111, 277), (277, 111, 278), (279, 112, 280), (280, 112, 281), (281, 112, 113, 282), (282, 113, 114, 283), (283, 114, 284), (284, 114, 115, 285), (285, 115, 116, 286), (286, 116, 287), (287, 116, 117, 288), (288, 117, 289), (289, 117, 118, 290), (290, 118, 291), (237, 291, 118, 238), (232, 90, 233), (90, 119, 120, 91), (93, 92, 91, 120), (94, 93, 137, 121), (95, 94, 121, 122), (95, 122, 138, 96), (97, 252, 251, 96, 138), (97, 123, 124, 98), (98, 124, 100, 99), (99, 100, 258, 257), (101, 100, 139, 125), (102, 101, 125, 126), (102, 126, 127, 103), (103, 127, 140, 104), (105, 104, 140, 128), (106, 105, 128, 129), (106, 129, 141, 107), (107, 108, 272, 271), (108, 130, 110, 109), (111, 110, 130, 131), (143, 112, 279, 278, 111), (113, 112, 143, 132), (113, 132, 133, 114), (114, 133, 144, 115), (117, 116, 115, 134), (118, 117, 134, 135), (238, 118, 21), (15, 119, 90, 232), (120, 136, 137, 93), (97, 138, 149, 123), (107, 141, 157, 108), (130, 108, 157, 142), (111, 131, 159, 143), (134, 115, 144, 145), (21, 118, 135, 22), (14, 119, 15), (119, 146, 136, 120), (137, 147, 148, 121), (121, 148, 164, 122), (138, 122, 164, 149), (123, 150, 151, 124), (124, 151, 139, 100), (139, 151, 152, 125), (125, 152, 165, 126), (127, 126, 165, 153), (140, 127, 153, 154), (140, 154, 155, 128), (128, 155, 166, 129), (141, 129, 166, 156), (142, 158, 131, 130), (143, 159, 167, 132), (133, 132, 167, 160), (144, 133, 160, 161), (145, 162, 135, 134), (22, 135, 23), (13, 146, 119, 14), (136, 146, 169, 163), (137, 136, 163, 147), (123, 149, 172, 150), (156, 142, 157, 141), (142, 156, 177, 158), (131, 158, 178, 159), (144, 161, 168, 145), (145, 168, 181, 162), (23, 135, 162, 24), (12, 146, 13), (147, 170, 171, 148), (148, 171, 183, 164), (149, 164, 183, 172), (151, 150, 173, 152), (152, 173, 185, 165), (153, 165, 185, 174), (154, 153, 174, 175), (154, 175, 176, 155), (155, 176, 186, 166), (156, 166, 186, 177), (159, 178, 188, 167), (160, 167, 188, 179), (161, 160, 179, 180), (24, 162, 25), (301, 146, 12), (163, 169, 190, 182), (10, 169, 146, 301), (147, 163, 182, 170), (172, 184, 173, 150), (177, 187, 178, 158), (161, 180, 189, 168), (26, 162, 181, 27), (168, 189, 199, 181), (25, 162, 26), (9, 169, 10), (171, 170, 202, 191), (183, 171, 191, 192), (183, 192, 184, 172), (185, 173, 184, 193), (185, 193, 194, 174), (174, 194, 204, 175), (186, 176, 195, 196), (186, 196, 187, 177), (188, 178, 187, 197), (188, 197, 198, 179), (179, 198, 206, 180), (27, 181, 28), (190, 200, 201, 182), (8, 190, 169, 9), (182, 201, 202, 170), (192, 203, 193, 184), (204, 195, 176, 175), (196, 205, 197, 187), (28, 181, 199, 29), (199, 189, 207, 208), (7, 200, 190, 8), (191, 202, 215, 209), (192, 191, 209, 203), (193, 203, 210, 194), (194, 210, 216, 204), (195, 204, 216, 211), (196, 195, 211, 205), (197, 205, 212, 198), (206, 207, 189, 180), (29, 199, 208, 30), (311, 200, 7), (218, 206, 198, 212), (30, 208, 312), (313, 213, 200, 311), (214, 201, 200, 213), (215, 202, 201, 214), (215, 220, 221, 209), (210, 203, 209, 221), (216, 222, 223, 211), (212, 205, 211, 223), (218, 217, 207, 206), (217, 219, 208, 207), (218, 212, 223, 224), (312, 208, 219, 32), (4, 213, 313), (214, 213, 227, 225), (215, 214, 225, 220), (221, 222, 216, 210), (218, 224, 226, 217), (217, 226, 229, 219), (32, 219, 33), (317, 213, 4), (222, 221, 220, 228), (224, 223, 222, 228), (33, 219, 318), (319, 227, 213, 317), (225, 227, 231, 230), (224, 228, 230, 226), (318, 219, 229, 320), (226, 230, 231, 229), (1, 227, 319), (230, 228, 220, 225), (320, 229, 322), (323, 231, 227, 1), (322, 229, 231, 323)])
me_cube_008.polygons.foreach_set('use_smooth', [True] * 208)
me_cube_008.materials.append(mat_rot_herz)
me_cube_008.use_remesh_preserve_volume = False
me_cube_008.use_remesh_preserve_attributes = False
me_cube_008.use_mirror_vertex_groups = False
me_cube_008.update()
me_cube_005 = bpy.data.meshes.new('Cube.005')
me_cube_005.from_pydata([(-0.5644, 1.0, 0.1191), (-0.5621, 1.0, 0.131), (-0.5562, 1.0, 0.1466), (-0.524, 1.0, 0.231), (-0.5134, 1.0, 0.2501), (-0.4742, 1.0, 0.3184), (-0.4296, 1.0, 0.3799), (-0.4178, 1.0, 0.3977), (-0.3744, 1.0, 0.4425), (-0.3565, 1.0, 0.4634), (-0.3188, 1.0, 0.4922), (-0.2924, 1.0, 0.5099), (-0.2392, 1.0, 0.5289), (-0.2276, 1.0, 0.5319), (-0.216, 1.0, 0.5295), (-0.1845, 1.0, 0.5266), (-0.1668, 1.0, 0.5252), (-0.164, 1.0, 0.5256), (-0.1047, 1.0, 0.4879), (-0.1016, 1.0, 0.4859), (-0.09964, 1.0, 0.483), (-0.0924, 1.0, 0.4744), (-0.05886, 1.0, 0.4349), (-0.0396, 1.0, 0.4156), (-0.0172, 1.0, 0.3798), (0.01801, 1.0, 0.3318), (0.04899, 1.0, 0.2773), (0.06848, 1.0, 0.2409), (0.09819, 1.0, 0.1611), (0.1066, 1.0, 0.1381), (0.1091, 1.0, 0.1243), (0.1277, 1.0, 0.01823), (0.1272, 1.0, -0.03801), (-0.5836, 1.0, -0.03801), (-0.5836, 1.0, 0.0138), (0.1259, 0.9473, -0.03801), (0.1249, 0.8838, -0.03801), (0.1214, 0.8385, -0.03801), (0.1171, 0.7495, -0.03801), (0.1113, 0.6887, -0.03801), (0.1019, 0.6401, -0.03801), (0.09895, 0.6238, -0.03801), (0.08076, 0.5629, -0.03801), (0.06966, 0.5215, -0.03801), (0.03852, 0.4466, -0.03801), (0.03566, 0.4401, -0.03801), (0.03061, 0.4312, -0.03801), (-0.004012, 0.3858, -0.03801), (-0.02616, 0.364, -0.03801), (-0.04153, 0.3418, -0.03801), (-0.05227, 0.3323, -0.03801), (-0.07617, 0.3021, -0.03801), (-0.08047, 0.2975, -0.03801), (-0.1067, 0.2737, -0.03801), (-0.1113, 0.2684, -0.03801), (-0.1386, 0.2476, -0.03801), (-0.1478, 0.2399, -0.03801), (-0.1592, 0.2339, -0.03801), (-0.1872, 0.2189, -0.03801), (-0.2012, 0.2158, -0.03801), (-0.2284, 0.2092, -0.03801), (-0.2573, 0.213, -0.03801), (-0.2694, 0.2148, -0.03801), (-0.3019, 0.2286, -0.03801), (-0.3092, 0.2319, -0.03801), (-0.3148, 0.236, -0.03801), (-0.3473, 0.2571, -0.03801), (-0.3475, 0.2574, -0.03801), (-0.3488, 0.2585, -0.03801), (-0.3846, 0.2924, -0.03801), (-0.4053, 0.3156, -0.03801), (-0.4233, 0.3303, -0.03801), (-0.435, 0.3457, -0.03801), (-0.4637, 0.3728, -0.03801), (-0.4817, 0.3965, -0.03801), (-0.5019, 0.4301, -0.03801), (-0.5106, 0.4499, -0.03801), (-0.5344, 0.508, -0.03801), (-0.5428, 0.5437, -0.03801), (-0.5604, 0.6085, -0.03801), (-0.5623, 0.6212, -0.03801), (-0.5691, 0.6622, -0.03801), (-0.5752, 0.7356, -0.03801), (-0.5783, 0.8229, -0.03801), (-0.5817, 0.8743, -0.03801), (-0.5822, 0.9373, -0.03801), (0.125, 0.8919, 0.03528), (0.1155, 0.7738, 0.08133), (0.09954, 0.6622, 0.143), (0.1037, 0.6219, -0.005973), (0.08241, 0.5144, 0.05886), (0.0524, 0.4264, 0.1203), (0.01608, 0.3544, 0.1775), (0.003871, 0.37, 0.01463), (-0.03114, 0.3107, 0.07019), (-0.06875, 0.2591, 0.1184), (-0.1101, 0.2566, -0.009097), (-0.1472, 0.2195, 0.01097), (-0.187, 0.1936, 0.02173), (-0.228, 0.1835, 0.02208), (-0.269, 0.1936, 0.01095), (-0.3091, 0.2194, -0.00935), (-0.3473, 0.2565, -0.03647), (-0.3889, 0.2575, 0.07736), (-0.429, 0.3074, 0.03264), (-0.4667, 0.3649, -0.01485), (-0.5125, 0.4101, 0.09504), (-0.5428, 0.4964, 0.04462), (-0.5635, 0.6056, -0.01335), (-0.5566, 0.6295, 0.1323), (-0.5721, 0.7493, 0.07494), (-0.581, 0.8788, 0.03076), (0.1029, 0.9191, 0.1563), (0.091, 0.8256, 0.2064), (0.07668, 0.5602, 0.2089), (-0.02419, 0.2946, 0.2298), (-0.06604, 0.2432, 0.2763), (-0.1075, 0.2115, 0.1571), (-0.147, 0.1722, 0.1848), (-0.1872, 0.1452, 0.1998), (-0.2276, 0.1348, 0.2004), (-0.268, 0.1452, 0.185), (-0.3084, 0.172, 0.157), (-0.3487, 0.2109, 0.12), (-0.3904, 0.2391, 0.2257), (-0.4335, 0.2864, 0.1831), (-0.4751, 0.3417, 0.1404), (-0.5039, 0.4383, 0.2375), (-0.534, 0.5242, 0.1905), (-0.5465, 0.7876, 0.1971), (-0.5583, 0.8989, 0.1493), (0.06408, 0.9503, 0.2591), (0.05027, 0.8848, 0.3127), (0.07295, 0.7328, 0.2719), (0.04999, 0.6413, 0.3395), (0.04673, 0.471, 0.2677), (0.01149, 0.3938, 0.3204), (-0.0272, 0.3276, 0.3676), (-0.1071, 0.1966, 0.3164), (-0.06754, 0.2714, 0.4104), (-0.1476, 0.1586, 0.3466), (-0.1877, 0.1328, 0.3637), (-0.2276, 0.1229, 0.3644), (-0.2675, 0.1328, 0.3455), (-0.3077, 0.1582, 0.3124), (-0.3486, 0.195, 0.2706), (-0.3881, 0.2633, 0.3536), (-0.429, 0.3112, 0.3147), (-0.4682, 0.3685, 0.2774), (-0.479, 0.5007, 0.362), (-0.5057, 0.5855, 0.3176), (-0.5286, 0.6821, 0.2579), (-0.5054, 0.8358, 0.3012), (-0.5193, 0.9242, 0.25), (0.03107, 0.8138, 0.3816), (0.02337, 0.5514, 0.3958), (-0.1077, 0.2245, 0.4495), (-0.3477, 0.2212, 0.3985), (-0.4863, 0.7484, 0.3653), (0.01417, 0.9778, 0.3469), (-0.0002356, 0.937, 0.4024), (0.009349, 0.7345, 0.4506), (-0.006374, 0.467, 0.4427), (-0.03875, 0.3919, 0.4818), (-0.07335, 0.3298, 0.5177), (-0.1477, 0.1886, 0.4804), (-0.1877, 0.1656, 0.4985), (-0.2276, 0.1573, 0.4993), (-0.2675, 0.1656, 0.4783), (-0.3075, 0.1878, 0.4423), (-0.3819, 0.3158, 0.4588), (-0.4167, 0.3658, 0.4261), (-0.4492, 0.4275, 0.3964), (-0.4431, 0.579, 0.469), (-0.4645, 0.6626, 0.4265), (-0.4549, 0.8831, 0.39), (-0.4693, 0.9491, 0.3369), (-0.019, 0.8852, 0.473), (-0.01204, 0.6443, 0.5043), (-0.1098, 0.2843, 0.5548), (-0.3455, 0.2778, 0.502), (-0.4212, 0.5015, 0.4974), (-0.4362, 0.8133, 0.456), (-0.04135, 0.994, 0.4231), (-0.05412, 0.9677, 0.4778), (-0.0382, 0.8169, 0.542), (-0.03399, 0.5529, 0.5439), (-0.0574, 0.4698, 0.5704), (-0.08358, 0.4042, 0.5954), (-0.1478, 0.2533, 0.5861), (-0.1873, 0.2346, 0.6048), (-0.2276, 0.2282, 0.6058), (-0.2678, 0.234, 0.5838), (-0.3074, 0.2508, 0.5467), (-0.3716, 0.3826, 0.539), (-0.3978, 0.4341, 0.5161), (-0.3872, 0.5714, 0.5822), (-0.4013, 0.6548, 0.5592), (-0.417, 0.7378, 0.518), (-0.4011, 0.9186, 0.4666), (-0.4138, 0.9678, 0.4141), (-0.07019, 0.9272, 0.5468), (-0.0539, 0.7267, 0.5929), (-0.06794, 0.6283, 0.6255), (-0.1138, 0.365, 0.6304), (-0.3414, 0.3528, 0.5796), (-0.373, 0.495, 0.5901), (-0.385, 0.8618, 0.5317), (-0.08565, 0.8654, 0.6135), (-0.08217, 0.5356, 0.6396), (-0.0937, 0.4669, 0.6391), (-0.1482, 0.3435, 0.6636), (-0.1868, 0.3306, 0.6832), (-0.2276, 0.3257, 0.6844), (-0.2683, 0.328, 0.6626), (-0.307, 0.3372, 0.6252), (-0.3615, 0.439, 0.5876), (-0.3504, 0.6187, 0.6527), (-0.3586, 0.7098, 0.6328), (-0.3695, 0.7935, 0.5927), (-0.3446, 0.9444, 0.527), (-0.3541, 0.9814, 0.4764), (-0.1105, 0.9811, 0.5353), (-0.1222, 0.9457, 0.601), (-0.133, 0.8869, 0.6643), (-0.09659, 0.7752, 0.6613), (-0.1048, 0.6701, 0.6891), (-0.1159, 0.4603, 0.6771), (-0.1481, 0.4514, 0.7134), (-0.3071, 0.4378, 0.6778), (-0.3393, 0.4387, 0.6304), (-0.3431, 0.5278, 0.6534), (-0.3222, 0.8329, 0.6492), (-0.333, 0.8966, 0.59), (-0.1686, 0.9818, 0.5717), (-0.1399, 0.797, 0.7092), (-0.1121, 0.5635, 0.6955), (-0.1864, 0.4446, 0.7343), (-0.1468, 0.569, 0.7359), (-0.2276, 0.44, 0.736), (-0.2688, 0.438, 0.7151), (-0.3111, 0.649, 0.7073), (-0.3153, 0.7479, 0.6886), (-0.2865, 0.9622, 0.5673), (-0.2915, 0.9909, 0.5186), (-0.1748, 0.9467, 0.634), (-0.1803, 0.8884, 0.6938), (-0.1441, 0.6872, 0.7337), (-0.3084, 0.5437, 0.7044), (-0.2749, 0.8597, 0.6858), (-0.2804, 0.9206, 0.6281), (-0.2276, 0.974, 0.5835), (-0.1836, 0.7991, 0.736), (-0.1861, 0.5672, 0.7586), (-0.2276, 0.5613, 0.7612), (-0.2691, 0.5542, 0.7418), (-0.2698, 0.6685, 0.7446), (-0.2715, 0.773, 0.7253), (-0.2276, 0.9972, 0.5356), (-0.2276, 0.9364, 0.6436), (-0.2276, 0.877, 0.7012), (-0.1854, 0.6887, 0.7584), (-0.2276, 0.7888, 0.7415), (-0.2276, 0.6805, 0.7623), (-0.5644, 1.0, 0.1191), (-0.5621, 1.0, 0.131), (-0.5562, 1.0, 0.1466), (-0.524, 1.0, 0.231), (-0.5134, 1.0, 0.2501), (-0.4742, 1.0, 0.3184), (-0.4296, 1.0, 0.3799), (-0.4178, 1.0, 0.3977), (-0.3744, 1.0, 0.4425), (-0.3565, 1.0, 0.4634), (-0.3188, 1.0, 0.4922), (-0.2924, 1.0, 0.5099), (-0.2392, 1.0, 0.5289), (-0.2276, 1.0, 0.5319), (-0.09964, 1.0, 0.483), (-0.0924, 1.0, 0.4744), (-0.05886, 1.0, 0.4349), (-0.0396, 1.0, 0.4156), (-0.0172, 1.0, 0.3798), (0.01801, 1.0, 0.3318), (0.04899, 1.0, 0.2773), (0.06848, 1.0, 0.2409), (0.09819, 1.0, 0.1611), (0.1066, 1.0, 0.1381), (0.1091, 1.0, 0.1243), (0.1277, 1.0, 0.01823), (0.1272, 1.0, -0.03801), (0.1272, 1.0, -0.03801), (-0.5836, 1.0, -0.03801), (-0.5836, 1.0, -0.03801), (-0.5836, 1.0, 0.0138), (0.1259, 0.9473, -0.03801), (0.1249, 0.8838, -0.03801), (0.1214, 0.8385, -0.03801), (0.1171, 0.7495, -0.03801), (0.1113, 0.6887, -0.03801), (0.1019, 0.6401, -0.03801), (0.09895, 0.6238, -0.03801), (0.08076, 0.5629, -0.03801), (0.06966, 0.5215, -0.03801), (0.03852, 0.4466, -0.03801), (0.03566, 0.4401, -0.03801), (0.03061, 0.4312, -0.03801), (-0.004012, 0.3858, -0.03801), (-0.02616, 0.364, -0.03801), (-0.04153, 0.3418, -0.03801), (-0.05227, 0.3323, -0.03801), (-0.07617, 0.3021, -0.03801), (-0.08047, 0.2975, -0.03801), (-0.1067, 0.2737, -0.03801), (-0.1113, 0.2684, -0.03801), (-0.1386, 0.2476, -0.03801), (-0.1478, 0.2399, -0.03801), (-0.1592, 0.2339, -0.03801), (-0.1872, 0.2189, -0.03801), (-0.2012, 0.2158, -0.03801), (-0.2284, 0.2092, -0.03801), (-0.2573, 0.213, -0.03801), (-0.2694, 0.2148, -0.03801), (-0.3019, 0.2286, -0.03801), (-0.3092, 0.2319, -0.03801), (-0.3148, 0.236, -0.03801), (-0.3473, 0.2571, -0.03801), (-0.3475, 0.2574, -0.03801), (-0.3488, 0.2585, -0.03801), (-0.3846, 0.2924, -0.03801), (-0.4053, 0.3156, -0.03801), (-0.4233, 0.3303, -0.03801), (-0.435, 0.3457, -0.03801), (-0.4637, 0.3728, -0.03801), (-0.4817, 0.3965, -0.03801), (-0.5019, 0.4301, -0.03801), (-0.5106, 0.4499, -0.03801), (-0.5344, 0.508, -0.03801), (-0.5428, 0.5437, -0.03801), (-0.5604, 0.6085, -0.03801), (-0.5623, 0.6212, -0.03801), (-0.5691, 0.6622, -0.03801), (-0.5752, 0.7356, -0.03801), (-0.5783, 0.8229, -0.03801), (-0.5817, 0.8743, -0.03801), (-0.5822, 0.9373, -0.03801), (-0.2276, 0.1573, 0.4993), (-0.2276, 0.2282, 0.6058), (-0.2276, 0.3257, 0.6844)], [], [(0, 1, 2, 3, 4, 5, 6, 7, 8, 9, 10, 11, 12, 13, 14, 15, 16, 17, 18, 19, 20, 21, 22, 23, 24, 25, 26, 27, 28, 29, 30, 31, 32, 33, 34), (290, 35, 36, 37, 38, 39, 40, 41, 42, 43, 44, 45, 46, 47, 48, 49, 50, 51, 52, 53, 54, 55, 56, 57, 58, 59, 60, 61, 62, 63, 64, 65, 66, 67, 68, 69, 70, 71, 72, 73, 74, 75, 76, 77, 78, 79, 80, 81, 82, 83, 84, 85, 292), (289, 86, 295, 291), (295, 86, 296), (296, 86, 87, 297), (297, 87, 298), (299, 298, 87, 88, 89), (299, 89, 300), (300, 89, 301), (301, 89, 90, 302), (302, 90, 303), (303, 90, 304), (305, 304, 90, 91), (306, 305, 91, 92, 93), (306, 93, 307), (307, 93, 94, 308), (308, 94, 309), (309, 94, 95, 310), (310, 95, 311), (312, 96, 313), (313, 96, 314), (314, 96, 97, 315), (315, 97, 316), (316, 97, 317), (317, 97, 98, 318), (318, 98, 319), (319, 98, 99, 320), (320, 99, 100, 321), (321, 100, 322), (322, 100, 101, 323), (323, 101, 324), (324, 101, 325), (325, 101, 102, 326), (326, 102, 327), (327, 102, 328), (329, 103, 330), (330, 103, 104, 331), (331, 104, 332), (332, 104, 105, 333), (333, 105, 334), (335, 106, 107, 336), (336, 107, 337), (337, 107, 338), (338, 107, 108, 339), (339, 108, 340), (340, 108, 341), (341, 108, 109, 110, 342), (342, 110, 343), (343, 110, 111, 344), (344, 111, 345), (293, 345, 111, 294), (288, 86, 289), (86, 112, 113, 87), (90, 89, 88, 114), (93, 92, 115, 94), (94, 115, 116, 95), (117, 96, 312, 311, 95), (97, 96, 117, 118), (97, 118, 119, 98), (98, 119, 120, 99), (100, 99, 120, 121), (101, 100, 121, 122), (101, 122, 123, 102), (103, 329, 328, 102, 123), (104, 103, 124, 125), (105, 104, 125, 126), (334, 105, 126, 106, 335), (107, 106, 127, 128), (107, 128, 109, 108), (294, 111, 264), (287, 112, 86, 288), (129, 130, 111, 110), (264, 111, 130, 265), (286, 131, 112, 287), (113, 112, 131, 132), (88, 87, 113, 133), (114, 88, 133, 134), (135, 91, 90, 114), (91, 135, 136, 92), (115, 92, 136, 137), (116, 138, 117, 95), (116, 115, 137, 139), (118, 117, 138, 140), (118, 140, 141, 119), (119, 141, 142, 120), (121, 120, 142, 143), (122, 121, 143, 144), (122, 144, 145, 123), (124, 146, 147, 125), (124, 103, 123, 145), (125, 147, 148, 126), (106, 126, 148, 127), (128, 127, 149, 150), (128, 150, 151, 109), (129, 152, 153, 130), (129, 110, 109, 151), (265, 130, 153, 266), (285, 131, 286), (113, 132, 154, 133), (114, 134, 155, 135), (116, 139, 156, 138), (124, 145, 157, 146), (129, 151, 158, 152), (266, 153, 267), (284, 159, 131, 285), (132, 131, 159, 160), (133, 154, 161, 134), (135, 155, 162, 136), (137, 136, 162, 163), (139, 137, 163, 164), (138, 156, 165, 140), (141, 140, 165, 166), (142, 141, 166, 167), (142, 346, 168, 143), (143, 168, 169, 144), (145, 144, 169, 157), (146, 170, 171, 147), (147, 171, 172, 148), (127, 148, 172, 149), (149, 173, 174, 150), (151, 150, 174, 158), (152, 175, 176, 153), (267, 153, 176, 268), (283, 159, 284), (132, 160, 177, 154), (155, 134, 161, 178), (139, 164, 179, 156), (146, 157, 180, 170), (173, 149, 172, 181), (152, 158, 182, 175), (268, 176, 269), (282, 159, 283), (159, 183, 184, 160), (154, 177, 185, 161), (162, 155, 178, 186), (162, 186, 187, 163), (163, 187, 188, 164), (156, 179, 189, 165), (166, 165, 189, 190), (167, 166, 190, 191), (346, 347, 192, 168), (168, 192, 193, 169), (157, 169, 193, 180), (171, 170, 194, 195), (172, 171, 195, 181), (181, 196, 197, 173), (173, 197, 198, 174), (158, 174, 198, 182), (176, 175, 199, 200), (269, 176, 270), (281, 183, 159, 282), (177, 160, 184, 201), (178, 161, 185, 202), (186, 178, 202, 203), (179, 164, 188, 204), (180, 205, 194, 170), (181, 195, 206, 196), (182, 207, 199, 175), (270, 176, 200, 271), (280, 183, 281), (278, 184, 183, 279), (201, 208, 185, 177), (186, 203, 209, 187), (187, 209, 210, 188), (204, 211, 189, 179), (189, 211, 212, 190), (190, 212, 213, 191), (192, 347, 348, 214), (193, 192, 214, 215), (205, 180, 193, 215), (195, 194, 216, 206), (197, 196, 217, 218), (198, 197, 218, 219), (198, 219, 207, 182), (200, 199, 220, 221), (271, 200, 272), (279, 183, 280), (19, 222, 184, 278), (201, 184, 222, 223), (208, 201, 223, 224), (185, 208, 225, 202), (202, 225, 226, 203), (204, 188, 210, 227), (211, 204, 227, 228), (215, 229, 230, 205), (205, 230, 216, 194), (206, 231, 217, 196), (219, 232, 233, 207), (207, 233, 220, 199), (272, 200, 221, 273), (18, 234, 222, 19), (208, 224, 235, 225), (209, 203, 226, 236), (210, 209, 236, 227), (211, 228, 237, 212), (227, 236, 238, 228), (212, 237, 239, 213), (214, 348, 239, 240), (215, 214, 240, 229), (216, 230, 231, 206), (218, 217, 241, 242), (219, 218, 242, 232), (220, 243, 244, 221), (273, 221, 244, 274), (17, 234, 18), (222, 234, 245, 223), (223, 245, 246, 224), (225, 235, 247, 226), (230, 229, 248, 231), (231, 248, 241, 217), (233, 232, 249, 250), (220, 233, 250, 243), (274, 244, 275), (16, 251, 234, 17), (235, 224, 246, 252), (236, 226, 247, 238), (238, 253, 237, 228), (239, 237, 253, 254), (239, 254, 255, 240), (240, 255, 248, 229), (241, 256, 257, 242), (242, 257, 249, 232), (243, 251, 258, 244), (275, 244, 258, 276), (15, 258, 251, 16), (234, 251, 259, 245), (245, 259, 260, 246), (247, 235, 252, 261), (253, 238, 247, 261), (241, 248, 255, 256), (250, 249, 260, 259), (243, 250, 259, 251), (276, 258, 277), (14, 258, 15), (261, 252, 262, 263), (261, 263, 254, 253), (254, 263, 256, 255), (257, 262, 260, 249), (277, 258, 14), (260, 262, 252, 246), (262, 257, 256, 263)])
me_cube_005.polygons.foreach_set('use_smooth', [True] * 241)
me_cube_005.materials.append(mat_rot_herz)
me_cube_005.use_remesh_preserve_volume = False
me_cube_005.use_remesh_preserve_attributes = False
me_cube_005.use_mirror_vertex_groups = False
me_cube_005.update()

# ---- objects
ob_herz1 = bpy.data.objects.new('Herz1', me_cube_000)
ob_herz4 = bpy.data.objects.new('Herz4', me_cube_010)
ob_herz2 = bpy.data.objects.new('Herz2', me_cube_008)
ob_herz3 = bpy.data.objects.new('Herz3', me_cube_005)
ob_lamp = bpy.data.objects.new('Lamp', light_lamp)
ob_camera = bpy.data.objects.new('Camera', cam_camera)

# ---- transforms, parenting, visibility, modifiers, constraints
ob_herz1.location = (-0.02071, 2.716, 2.611)
ob_herz1.rotation_euler = (0.0, -0.0, 3.142)
ob_herz1.scale = (2.685, 2.685, 2.685)
ob_herz1.lineart.crease_threshold = 0.0
ob_herz4.location = (0.0, -2.543, 2.609)
ob_herz4.rotation_euler = (0.0, -0.0, 3.142)
ob_herz4.scale = (2.616, 2.616, 2.616)
ob_herz4.lineart.crease_threshold = 0.0
ob_herz2.location = (1.265, 2.627, 2.609)
ob_herz2.scale = (2.616, 2.616, 2.616)
ob_herz2.lineart.crease_threshold = 0.0
ob_herz3.location = (1.254, -2.646, 2.611)
ob_herz3.scale = (2.685, 2.685, 2.685)
ob_herz3.lineart.crease_threshold = 0.0
ob_lamp.location = (4.076, 0.8724, 5.904)
ob_lamp.rotation_euler = (0.6503, 0.05522, 1.866)
ob_lamp.lock_rotations_4d = False
ob_lamp.empty_display_type = 'ARROWS'
ob_lamp.color = (0.0, 0.0, 0.0, 0.0)
ob_lamp.lineart.crease_threshold = 0.0
ob_camera.location = (10.41, 0.0, 2.848)
ob_camera.rotation_euler = (1.571, 7.55e-08, 1.571)
ob_camera.lock_rotations_4d = False
ob_camera.empty_display_type = 'ARROWS'
ob_camera.color = (0.0, 0.0, 0.0, 0.0)
ob_camera.display_type = 'WIRE'
ob_camera.lineart.crease_threshold = 0.0

# ---- collection membership
col_collection_1.objects.link(ob_herz1)
col_collection_1.objects.link(ob_herz4)
col_collection_1.objects.link(ob_herz2)
col_collection_1.objects.link(ob_herz3)
col_collection_1.objects.link(ob_lamp)
col_collection_1.objects.link(ob_camera)

# ---- scene / render settings (as saved in the file)
scene.camera = ob_camera
scene.frame_start = 0; scene.frame_end = 48; scene.frame_set(0)
scene.render.engine = 'BLENDER_EEVEE_NEXT'
scene.render.resolution_percentage = 50
scene.render.dither_intensity = 0.0
scene.cycles.use_denoising = False
scene.cycles.samples = 10
scene.cycles.sampling_pattern = 'TABULATED_SOBOL'
scene.cycles.light_sampling_threshold = 0.0
scene.cycles.use_adaptive_sampling = False
scene.cycles.use_light_tree = False
scene.cycles.blur_glossy = 0.0
scene.cycles.pixel_filter_type = 'GAUSSIAN'
scene.cycles.sample_clamp_indirect = 0.0
scene.view_settings.view_transform = 'Standard'
bpy.context.view_layer.update()
